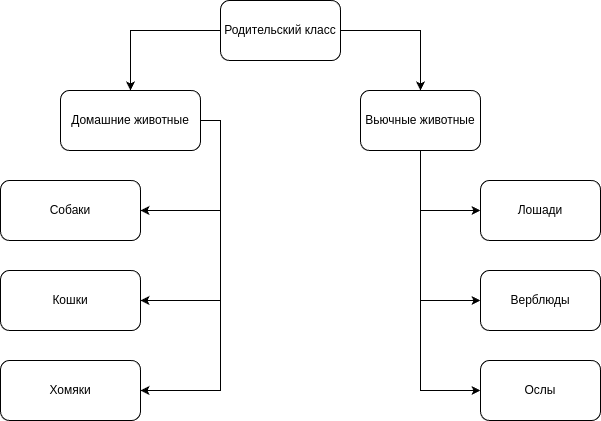

The diagram above was exported from draw.io. Its source (the exported page's mxGraphModel, read from the mxfile embedded in the PNG):
<mxGraphModel dx="1434" dy="703" grid="1" gridSize="10" guides="1" tooltips="1" connect="1" arrows="1" fold="1" page="1" pageScale="1" pageWidth="827" pageHeight="1169" math="0" shadow="0">
  <root>
    <mxCell id="0" />
    <mxCell id="1" parent="0" />
    <mxCell id="Eua3uisoQbO5_97m33MO-4" style="edgeStyle=orthogonalEdgeStyle;rounded=0;orthogonalLoop=1;jettySize=auto;html=1;exitX=1;exitY=0.5;exitDx=0;exitDy=0;" edge="1" parent="1" source="Eua3uisoQbO5_97m33MO-1" target="Eua3uisoQbO5_97m33MO-3">
      <mxGeometry relative="1" as="geometry" />
    </mxCell>
    <mxCell id="Eua3uisoQbO5_97m33MO-5" style="edgeStyle=orthogonalEdgeStyle;rounded=0;orthogonalLoop=1;jettySize=auto;html=1;entryX=0.5;entryY=0;entryDx=0;entryDy=0;" edge="1" parent="1" source="Eua3uisoQbO5_97m33MO-1" target="Eua3uisoQbO5_97m33MO-2">
      <mxGeometry relative="1" as="geometry" />
    </mxCell>
    <mxCell id="Eua3uisoQbO5_97m33MO-1" value="Родительский класс" style="rounded=1;whiteSpace=wrap;html=1;" vertex="1" parent="1">
      <mxGeometry x="330" y="60" width="120" height="60" as="geometry" />
    </mxCell>
    <mxCell id="Eua3uisoQbO5_97m33MO-9" style="edgeStyle=orthogonalEdgeStyle;rounded=0;orthogonalLoop=1;jettySize=auto;html=1;exitX=1;exitY=0.5;exitDx=0;exitDy=0;entryX=1;entryY=0.5;entryDx=0;entryDy=0;" edge="1" parent="1" source="Eua3uisoQbO5_97m33MO-2" target="Eua3uisoQbO5_97m33MO-6">
      <mxGeometry relative="1" as="geometry" />
    </mxCell>
    <mxCell id="Eua3uisoQbO5_97m33MO-10" style="edgeStyle=orthogonalEdgeStyle;rounded=0;orthogonalLoop=1;jettySize=auto;html=1;exitX=1;exitY=0.5;exitDx=0;exitDy=0;entryX=1;entryY=0.5;entryDx=0;entryDy=0;" edge="1" parent="1" source="Eua3uisoQbO5_97m33MO-2" target="Eua3uisoQbO5_97m33MO-7">
      <mxGeometry relative="1" as="geometry" />
    </mxCell>
    <mxCell id="Eua3uisoQbO5_97m33MO-11" style="edgeStyle=orthogonalEdgeStyle;rounded=0;orthogonalLoop=1;jettySize=auto;html=1;exitX=1;exitY=0.5;exitDx=0;exitDy=0;entryX=1;entryY=0.5;entryDx=0;entryDy=0;" edge="1" parent="1" source="Eua3uisoQbO5_97m33MO-2" target="Eua3uisoQbO5_97m33MO-8">
      <mxGeometry relative="1" as="geometry" />
    </mxCell>
    <mxCell id="Eua3uisoQbO5_97m33MO-2" value="Домашние животные" style="rounded=1;whiteSpace=wrap;html=1;" vertex="1" parent="1">
      <mxGeometry x="170" y="150" width="140" height="60" as="geometry" />
    </mxCell>
    <mxCell id="Eua3uisoQbO5_97m33MO-15" style="edgeStyle=orthogonalEdgeStyle;rounded=0;orthogonalLoop=1;jettySize=auto;html=1;entryX=0;entryY=0.5;entryDx=0;entryDy=0;" edge="1" parent="1" source="Eua3uisoQbO5_97m33MO-3" target="Eua3uisoQbO5_97m33MO-12">
      <mxGeometry relative="1" as="geometry" />
    </mxCell>
    <mxCell id="Eua3uisoQbO5_97m33MO-16" style="edgeStyle=orthogonalEdgeStyle;rounded=0;orthogonalLoop=1;jettySize=auto;html=1;exitX=0.5;exitY=1;exitDx=0;exitDy=0;entryX=0;entryY=0.5;entryDx=0;entryDy=0;" edge="1" parent="1" source="Eua3uisoQbO5_97m33MO-3" target="Eua3uisoQbO5_97m33MO-13">
      <mxGeometry relative="1" as="geometry" />
    </mxCell>
    <mxCell id="Eua3uisoQbO5_97m33MO-17" style="edgeStyle=orthogonalEdgeStyle;rounded=0;orthogonalLoop=1;jettySize=auto;html=1;exitX=0.5;exitY=1;exitDx=0;exitDy=0;entryX=0;entryY=0.5;entryDx=0;entryDy=0;" edge="1" parent="1" source="Eua3uisoQbO5_97m33MO-3" target="Eua3uisoQbO5_97m33MO-14">
      <mxGeometry relative="1" as="geometry" />
    </mxCell>
    <mxCell id="Eua3uisoQbO5_97m33MO-3" value="Вьючные животные" style="rounded=1;whiteSpace=wrap;html=1;" vertex="1" parent="1">
      <mxGeometry x="470" y="150" width="120" height="60" as="geometry" />
    </mxCell>
    <mxCell id="Eua3uisoQbO5_97m33MO-6" value="Собаки" style="rounded=1;whiteSpace=wrap;html=1;" vertex="1" parent="1">
      <mxGeometry x="110" y="240" width="140" height="60" as="geometry" />
    </mxCell>
    <mxCell id="Eua3uisoQbO5_97m33MO-7" value="Кошки" style="rounded=1;whiteSpace=wrap;html=1;" vertex="1" parent="1">
      <mxGeometry x="110" y="330" width="140" height="60" as="geometry" />
    </mxCell>
    <mxCell id="Eua3uisoQbO5_97m33MO-8" value="Хомяки" style="rounded=1;whiteSpace=wrap;html=1;" vertex="1" parent="1">
      <mxGeometry x="110" y="420" width="140" height="60" as="geometry" />
    </mxCell>
    <mxCell id="Eua3uisoQbO5_97m33MO-12" value="Лошади" style="rounded=1;whiteSpace=wrap;html=1;" vertex="1" parent="1">
      <mxGeometry x="590" y="240" width="120" height="60" as="geometry" />
    </mxCell>
    <mxCell id="Eua3uisoQbO5_97m33MO-13" value="Верблюды" style="rounded=1;whiteSpace=wrap;html=1;" vertex="1" parent="1">
      <mxGeometry x="590" y="330" width="120" height="60" as="geometry" />
    </mxCell>
    <mxCell id="Eua3uisoQbO5_97m33MO-14" value="Ослы" style="rounded=1;whiteSpace=wrap;html=1;" vertex="1" parent="1">
      <mxGeometry x="590" y="420" width="120" height="60" as="geometry" />
    </mxCell>
  </root>
</mxGraphModel>